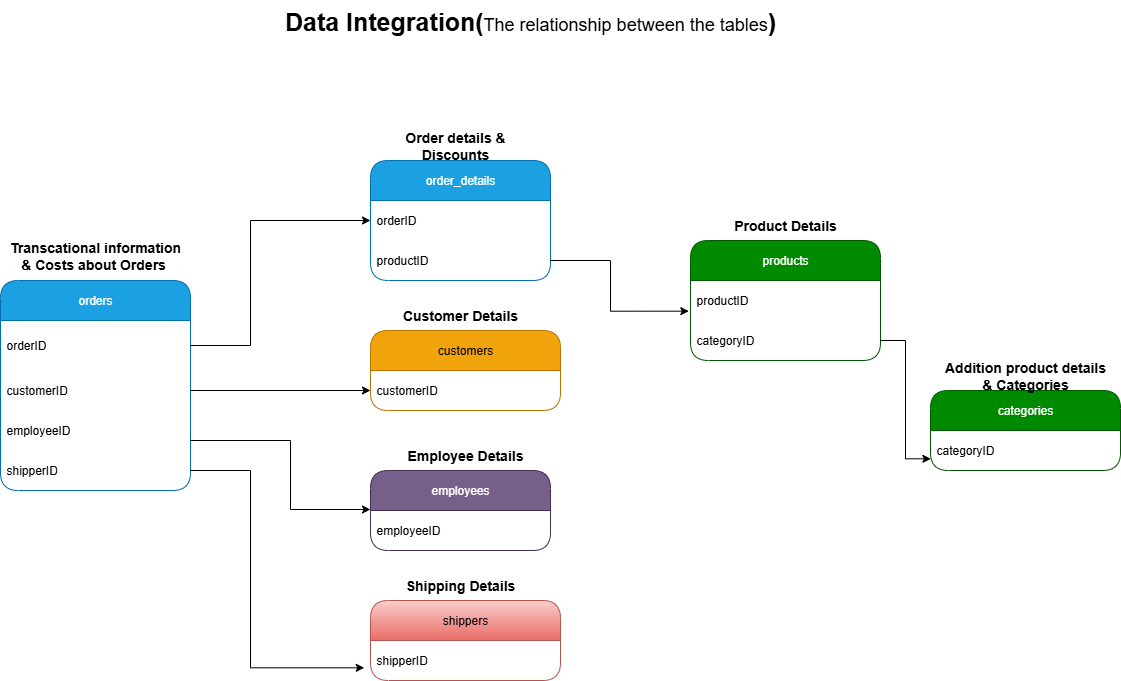

The diagram above was exported from draw.io. Its source (the exported page's mxGraphModel, read from the mxfile embedded in the PNG):
<mxGraphModel dx="1245" dy="516" grid="1" gridSize="10" guides="1" tooltips="1" connect="1" arrows="1" fold="1" page="1" pageScale="1" pageWidth="850" pageHeight="1100" math="0" shadow="0">
  <root>
    <mxCell id="0" />
    <mxCell id="1" parent="0" />
    <mxCell id="Op1OYT16WN2_S8IlcMzV-1" value="orders" style="swimlane;fontStyle=0;childLayout=stackLayout;horizontal=1;startSize=40;horizontalStack=0;resizeParent=1;resizeParentMax=0;resizeLast=0;collapsible=1;marginBottom=0;whiteSpace=wrap;html=1;rounded=1;fillColor=#1ba1e2;fontColor=#ffffff;strokeColor=#006EAF;" parent="1" vertex="1">
      <mxGeometry x="110" y="600" width="190" height="210" as="geometry" />
    </mxCell>
    <mxCell id="Op1OYT16WN2_S8IlcMzV-46" value="orderID" style="text;strokeColor=none;fillColor=none;align=left;verticalAlign=middle;spacingLeft=4;spacingRight=4;overflow=hidden;points=[[0,0.5],[1,0.5]];portConstraint=eastwest;rotatable=0;whiteSpace=wrap;html=1;" parent="Op1OYT16WN2_S8IlcMzV-1" vertex="1">
      <mxGeometry y="40" width="190" height="50" as="geometry" />
    </mxCell>
    <mxCell id="Op1OYT16WN2_S8IlcMzV-37" value="customerID" style="text;strokeColor=none;fillColor=none;align=left;verticalAlign=middle;spacingLeft=4;spacingRight=4;overflow=hidden;points=[[0,0.5],[1,0.5]];portConstraint=eastwest;rotatable=0;whiteSpace=wrap;html=1;" parent="Op1OYT16WN2_S8IlcMzV-1" vertex="1">
      <mxGeometry y="90" width="190" height="40" as="geometry" />
    </mxCell>
    <mxCell id="Op1OYT16WN2_S8IlcMzV-2" value="employeeID" style="text;strokeColor=none;fillColor=none;align=left;verticalAlign=middle;spacingLeft=4;spacingRight=4;overflow=hidden;points=[[0,0.5],[1,0.5]];portConstraint=eastwest;rotatable=0;whiteSpace=wrap;html=1;" parent="Op1OYT16WN2_S8IlcMzV-1" vertex="1">
      <mxGeometry y="130" width="190" height="40" as="geometry" />
    </mxCell>
    <mxCell id="Op1OYT16WN2_S8IlcMzV-24" value="shipperID" style="text;strokeColor=none;fillColor=none;align=left;verticalAlign=middle;spacingLeft=4;spacingRight=4;overflow=hidden;points=[[0,0.5],[1,0.5]];portConstraint=eastwest;rotatable=0;whiteSpace=wrap;html=1;" parent="Op1OYT16WN2_S8IlcMzV-1" vertex="1">
      <mxGeometry y="170" width="190" height="40" as="geometry" />
    </mxCell>
    <mxCell id="Op1OYT16WN2_S8IlcMzV-5" value="&lt;span style=&quot;font-size: 14px;&quot;&gt;&lt;b&gt;Transcational information &amp;amp; Costs about Orders&amp;nbsp;&lt;/b&gt;&lt;/span&gt;" style="text;html=1;align=center;verticalAlign=middle;whiteSpace=wrap;rounded=0;" parent="1" vertex="1">
      <mxGeometry x="115" y="560" width="180" height="30" as="geometry" />
    </mxCell>
    <mxCell id="Op1OYT16WN2_S8IlcMzV-7" value="categories" style="swimlane;fontStyle=0;childLayout=stackLayout;horizontal=1;startSize=40;horizontalStack=0;resizeParent=1;resizeParentMax=0;resizeLast=0;collapsible=1;marginBottom=0;whiteSpace=wrap;html=1;rounded=1;fillColor=#008a00;fontColor=#ffffff;strokeColor=#005700;" parent="1" vertex="1">
      <mxGeometry x="1040" y="710" width="190" height="80" as="geometry" />
    </mxCell>
    <mxCell id="Op1OYT16WN2_S8IlcMzV-8" value="categoryID" style="text;strokeColor=none;fillColor=none;align=left;verticalAlign=middle;spacingLeft=4;spacingRight=4;overflow=hidden;points=[[0,0.5],[1,0.5]];portConstraint=eastwest;rotatable=0;whiteSpace=wrap;html=1;" parent="Op1OYT16WN2_S8IlcMzV-7" vertex="1">
      <mxGeometry y="40" width="190" height="40" as="geometry" />
    </mxCell>
    <mxCell id="Op1OYT16WN2_S8IlcMzV-9" value="&lt;font style=&quot;font-size: 14px;&quot;&gt;&lt;b&gt;Addition product details &amp;amp; Categories&lt;/b&gt;&lt;/font&gt;" style="text;html=1;align=center;verticalAlign=middle;whiteSpace=wrap;rounded=0;" parent="1" vertex="1">
      <mxGeometry x="1050" y="680" width="170" height="30" as="geometry" />
    </mxCell>
    <mxCell id="Op1OYT16WN2_S8IlcMzV-12" value="customers" style="swimlane;fontStyle=0;childLayout=stackLayout;horizontal=1;startSize=40;horizontalStack=0;resizeParent=1;resizeParentMax=0;resizeLast=0;collapsible=1;marginBottom=0;whiteSpace=wrap;html=1;rounded=1;fillColor=#f0a30a;fontColor=#000000;strokeColor=#BD7000;" parent="1" vertex="1">
      <mxGeometry x="480" y="650" width="190" height="80" as="geometry" />
    </mxCell>
    <mxCell id="Op1OYT16WN2_S8IlcMzV-13" value="customerID" style="text;strokeColor=none;fillColor=none;align=left;verticalAlign=middle;spacingLeft=4;spacingRight=4;overflow=hidden;points=[[0,0.5],[1,0.5]];portConstraint=eastwest;rotatable=0;whiteSpace=wrap;html=1;" parent="Op1OYT16WN2_S8IlcMzV-12" vertex="1">
      <mxGeometry y="40" width="190" height="40" as="geometry" />
    </mxCell>
    <mxCell id="Op1OYT16WN2_S8IlcMzV-14" value="&lt;font style=&quot;font-size: 14px;&quot;&gt;&lt;b&gt;Customer Details&lt;/b&gt;&lt;/font&gt;" style="text;html=1;align=center;verticalAlign=middle;whiteSpace=wrap;rounded=0;" parent="1" vertex="1">
      <mxGeometry x="500" y="620" width="140" height="30" as="geometry" />
    </mxCell>
    <mxCell id="Op1OYT16WN2_S8IlcMzV-15" value="employees" style="swimlane;fontStyle=0;childLayout=stackLayout;horizontal=1;startSize=40;horizontalStack=0;resizeParent=1;resizeParentMax=0;resizeLast=0;collapsible=1;marginBottom=0;whiteSpace=wrap;html=1;rounded=1;fillColor=#76608a;fontColor=#ffffff;strokeColor=#432D57;" parent="1" vertex="1">
      <mxGeometry x="480" y="790" width="180" height="80" as="geometry" />
    </mxCell>
    <mxCell id="Op1OYT16WN2_S8IlcMzV-16" value="employeeID" style="text;strokeColor=none;fillColor=none;align=left;verticalAlign=middle;spacingLeft=4;spacingRight=4;overflow=hidden;points=[[0,0.5],[1,0.5]];portConstraint=eastwest;rotatable=0;whiteSpace=wrap;html=1;" parent="Op1OYT16WN2_S8IlcMzV-15" vertex="1">
      <mxGeometry y="40" width="180" height="40" as="geometry" />
    </mxCell>
    <mxCell id="Op1OYT16WN2_S8IlcMzV-17" value="&lt;font style=&quot;font-size: 14px;&quot;&gt;&lt;b&gt;Employee Details&lt;/b&gt;&lt;/font&gt;" style="text;html=1;align=center;verticalAlign=middle;whiteSpace=wrap;rounded=0;" parent="1" vertex="1">
      <mxGeometry x="515" y="760" width="120" height="30" as="geometry" />
    </mxCell>
    <mxCell id="Op1OYT16WN2_S8IlcMzV-18" value="order_details" style="swimlane;fontStyle=0;childLayout=stackLayout;horizontal=1;startSize=40;horizontalStack=0;resizeParent=1;resizeParentMax=0;resizeLast=0;collapsible=1;marginBottom=0;whiteSpace=wrap;html=1;rounded=1;fillColor=#1ba1e2;fontColor=#ffffff;strokeColor=#006EAF;" parent="1" vertex="1">
      <mxGeometry x="480" y="480" width="180" height="120" as="geometry" />
    </mxCell>
    <mxCell id="Op1OYT16WN2_S8IlcMzV-19" value="orderID" style="text;strokeColor=none;fillColor=none;align=left;verticalAlign=middle;spacingLeft=4;spacingRight=4;overflow=hidden;points=[[0,0.5],[1,0.5]];portConstraint=eastwest;rotatable=0;whiteSpace=wrap;html=1;" parent="Op1OYT16WN2_S8IlcMzV-18" vertex="1">
      <mxGeometry y="40" width="180" height="40" as="geometry" />
    </mxCell>
    <mxCell id="Op1OYT16WN2_S8IlcMzV-50" value="productID" style="text;strokeColor=none;fillColor=none;align=left;verticalAlign=middle;spacingLeft=4;spacingRight=4;overflow=hidden;points=[[0,0.5],[1,0.5]];portConstraint=eastwest;rotatable=0;whiteSpace=wrap;html=1;" parent="Op1OYT16WN2_S8IlcMzV-18" vertex="1">
      <mxGeometry y="80" width="180" height="40" as="geometry" />
    </mxCell>
    <mxCell id="Op1OYT16WN2_S8IlcMzV-20" value="&lt;span style=&quot;font-size: 14px;&quot;&gt;&lt;b&gt;Order details &amp;amp; Discounts&lt;/b&gt;&lt;/span&gt;" style="text;html=1;align=center;verticalAlign=middle;whiteSpace=wrap;rounded=0;" parent="1" vertex="1">
      <mxGeometry x="500" y="450" width="130" height="30" as="geometry" />
    </mxCell>
    <mxCell id="eZDvsl3nxdH9Sc6cNE4c-1" value="&lt;font style=&quot;&quot;&gt;&lt;b style=&quot;font-size: 25px;&quot;&gt;Data Integration(&lt;/b&gt;&lt;font style=&quot;font-size: 18px;&quot;&gt;The relationship between the tables&lt;/font&gt;&lt;b style=&quot;font-size: 25px;&quot;&gt;)&lt;/b&gt;&lt;/font&gt;" style="text;html=1;align=center;verticalAlign=middle;whiteSpace=wrap;rounded=0;" parent="1" vertex="1">
      <mxGeometry x="370" y="320" width="540" height="40" as="geometry" />
    </mxCell>
    <mxCell id="udORkE_onOoVN8VOxTyi-2" value="shippers" style="swimlane;fontStyle=0;childLayout=stackLayout;horizontal=1;startSize=40;horizontalStack=0;resizeParent=1;resizeParentMax=0;resizeLast=0;collapsible=1;marginBottom=0;whiteSpace=wrap;html=1;rounded=1;fillColor=#f8cecc;strokeColor=#b85450;gradientColor=#ea6b66;" vertex="1" parent="1">
      <mxGeometry x="480" y="920" width="190" height="80" as="geometry" />
    </mxCell>
    <mxCell id="udORkE_onOoVN8VOxTyi-3" value="shipperID" style="text;strokeColor=none;fillColor=none;align=left;verticalAlign=middle;spacingLeft=4;spacingRight=4;overflow=hidden;points=[[0,0.5],[1,0.5]];portConstraint=eastwest;rotatable=0;whiteSpace=wrap;html=1;" vertex="1" parent="udORkE_onOoVN8VOxTyi-2">
      <mxGeometry y="40" width="190" height="40" as="geometry" />
    </mxCell>
    <mxCell id="udORkE_onOoVN8VOxTyi-4" value="&lt;font style=&quot;font-size: 14px;&quot;&gt;&lt;b&gt;Shipping Details&lt;/b&gt;&lt;/font&gt;" style="text;html=1;align=center;verticalAlign=middle;whiteSpace=wrap;rounded=0;" vertex="1" parent="1">
      <mxGeometry x="510" y="890" width="120" height="30" as="geometry" />
    </mxCell>
    <mxCell id="udORkE_onOoVN8VOxTyi-5" value="products" style="swimlane;fontStyle=0;childLayout=stackLayout;horizontal=1;startSize=40;horizontalStack=0;resizeParent=1;resizeParentMax=0;resizeLast=0;collapsible=1;marginBottom=0;whiteSpace=wrap;html=1;rounded=1;fillColor=#008a00;fontColor=#ffffff;strokeColor=#005700;" vertex="1" parent="1">
      <mxGeometry x="800" y="560" width="190" height="120" as="geometry" />
    </mxCell>
    <mxCell id="udORkE_onOoVN8VOxTyi-6" value="productID" style="text;strokeColor=none;fillColor=none;align=left;verticalAlign=middle;spacingLeft=4;spacingRight=4;overflow=hidden;points=[[0,0.5],[1,0.5]];portConstraint=eastwest;rotatable=0;whiteSpace=wrap;html=1;" vertex="1" parent="udORkE_onOoVN8VOxTyi-5">
      <mxGeometry y="40" width="190" height="40" as="geometry" />
    </mxCell>
    <mxCell id="udORkE_onOoVN8VOxTyi-8" value="categoryID" style="text;strokeColor=none;fillColor=none;align=left;verticalAlign=middle;spacingLeft=4;spacingRight=4;overflow=hidden;points=[[0,0.5],[1,0.5]];portConstraint=eastwest;rotatable=0;whiteSpace=wrap;html=1;" vertex="1" parent="udORkE_onOoVN8VOxTyi-5">
      <mxGeometry y="80" width="190" height="40" as="geometry" />
    </mxCell>
    <mxCell id="udORkE_onOoVN8VOxTyi-7" value="&lt;font style=&quot;font-size: 14px;&quot;&gt;&lt;b&gt;Product Details&lt;/b&gt;&lt;/font&gt;" style="text;html=1;align=center;verticalAlign=middle;whiteSpace=wrap;rounded=0;" vertex="1" parent="1">
      <mxGeometry x="810" y="530" width="170" height="30" as="geometry" />
    </mxCell>
    <mxCell id="udORkE_onOoVN8VOxTyi-12" style="edgeStyle=orthogonalEdgeStyle;rounded=0;orthogonalLoop=1;jettySize=auto;html=1;" edge="1" parent="1" source="Op1OYT16WN2_S8IlcMzV-2">
      <mxGeometry relative="1" as="geometry">
        <mxPoint x="480" y="829" as="targetPoint" />
        <Array as="points">
          <mxPoint x="400" y="760" />
          <mxPoint x="400" y="829" />
        </Array>
      </mxGeometry>
    </mxCell>
    <mxCell id="udORkE_onOoVN8VOxTyi-16" style="edgeStyle=orthogonalEdgeStyle;rounded=0;orthogonalLoop=1;jettySize=auto;html=1;entryX=0;entryY=0.5;entryDx=0;entryDy=0;" edge="1" parent="1" source="Op1OYT16WN2_S8IlcMzV-46" target="Op1OYT16WN2_S8IlcMzV-19">
      <mxGeometry relative="1" as="geometry">
        <Array as="points">
          <mxPoint x="360" y="665" />
          <mxPoint x="360" y="540" />
        </Array>
      </mxGeometry>
    </mxCell>
    <mxCell id="udORkE_onOoVN8VOxTyi-17" style="edgeStyle=orthogonalEdgeStyle;rounded=0;orthogonalLoop=1;jettySize=auto;html=1;entryX=-0.033;entryY=0.683;entryDx=0;entryDy=0;entryPerimeter=0;" edge="1" parent="1" source="Op1OYT16WN2_S8IlcMzV-24" target="udORkE_onOoVN8VOxTyi-3">
      <mxGeometry relative="1" as="geometry">
        <Array as="points">
          <mxPoint x="360" y="790" />
          <mxPoint x="360" y="987" />
        </Array>
      </mxGeometry>
    </mxCell>
    <mxCell id="udORkE_onOoVN8VOxTyi-18" style="edgeStyle=orthogonalEdgeStyle;rounded=0;orthogonalLoop=1;jettySize=auto;html=1;entryX=0;entryY=0.5;entryDx=0;entryDy=0;" edge="1" parent="1" source="Op1OYT16WN2_S8IlcMzV-37" target="Op1OYT16WN2_S8IlcMzV-13">
      <mxGeometry relative="1" as="geometry" />
    </mxCell>
    <mxCell id="udORkE_onOoVN8VOxTyi-19" style="edgeStyle=orthogonalEdgeStyle;rounded=0;orthogonalLoop=1;jettySize=auto;html=1;entryX=-0.009;entryY=0.767;entryDx=0;entryDy=0;entryPerimeter=0;" edge="1" parent="1" source="Op1OYT16WN2_S8IlcMzV-50" target="udORkE_onOoVN8VOxTyi-6">
      <mxGeometry relative="1" as="geometry">
        <Array as="points">
          <mxPoint x="720" y="580" />
          <mxPoint x="720" y="631" />
        </Array>
      </mxGeometry>
    </mxCell>
    <mxCell id="udORkE_onOoVN8VOxTyi-20" style="edgeStyle=orthogonalEdgeStyle;rounded=0;orthogonalLoop=1;jettySize=auto;html=1;entryX=0.002;entryY=0.708;entryDx=0;entryDy=0;entryPerimeter=0;" edge="1" parent="1" source="udORkE_onOoVN8VOxTyi-8" target="Op1OYT16WN2_S8IlcMzV-8">
      <mxGeometry relative="1" as="geometry" />
    </mxCell>
  </root>
</mxGraphModel>